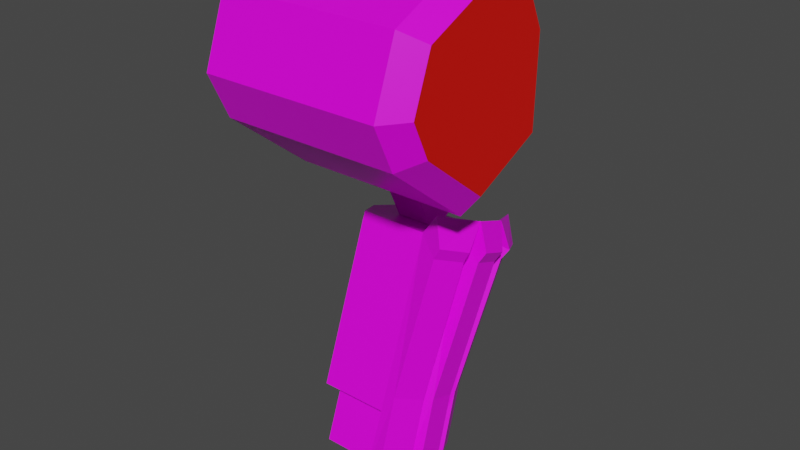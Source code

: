 # Source: mech_arml00.blend  (saved by Blender 3.3.6; exported with 4.5.12 LTS)
import bpy
from mathutils import Matrix  # noqa: F401  (used for matrix-valued properties, if any)

bpy.ops.wm.read_factory_settings(use_empty=True)
scene = bpy.context.scene
scene.name = 'Scene'

# ---- collections
col_arml00 = bpy.data.collections.new('arml00'); scene.collection.children.link(col_arml00)

# ---- images (referenced by path relative to the original .blend; pixels are not part of the script)
import os
ASSET_DIR = os.environ.get("B2B_ASSET_DIR", "")  # directory of the original .blend (textures are referenced by path, not embedded)
HERE = os.path.dirname(os.path.abspath(__file__))  # packed textures are extracted next to this script under _unpacked/

def load_image(name, relpath, width, height, colorspace="sRGB"):
    """Load a texture the original file referenced (path relative to the .blend, or extracted next to this script)."""
    p = next((c for c in (os.path.join(HERE, relpath), os.path.join(ASSET_DIR, relpath)) if relpath and os.path.exists(c)), "")
    if p:
        img = bpy.data.images.load(p, check_existing=True)
        img.name = name
    else:  # same state as the original file: an image datablock whose file is absent (Cycles renders it pink)
        img = bpy.data.images.new(name, width, height)
        img.source = "FILE"
        img.filepath = "//" + (relpath or name)
    img.colorspace_settings.name = colorspace
    return img
img_tex_arml00_png = load_image('tex_arml00.png', 'tex_arml00.png', 1024, 1024, 'sRGB')

# ---- materials (node trees are filled in below, after node groups)
mat_mat_arml = bpy.data.materials.new('mat_arml')
mat_mat_arml.alpha_threshold = 0.0
mat_mat_arml.use_backface_culling = True
mat_mat_arml.use_transparent_shadow = False
mat_mat_arml.line_color = (0.0, 0.0, 0.0, 1.0)
mat_mat_team = bpy.data.materials.new('mat_team')
mat_mat_team.use_backface_culling = True
mat_mat_team.use_transparent_shadow = False

# ---- material node trees
mat_mat_arml.use_nodes = True; mat_mat_arml.node_tree.nodes.clear()
_N = mat_mat_arml.node_tree.nodes; _L = mat_mat_arml.node_tree.links
n0 = _N.new('ShaderNodeOutputMaterial'); n0.name = 'Material Output'; n0.location = (300, 300)
n1 = _N.new('ShaderNodeBsdfPrincipled'); n1.name = 'Principled BSDF'; n1.location = (10, 300)
n1.distribution = 'GGX'
n1.subsurface_method = 'BURLEY'
n1.inputs[2].default_value = 0.4
n1.inputs[3].default_value = 1.45
n1.inputs[27].default_value = (0.0, 0.0, 0.0, 1.0)
n1.inputs[28].default_value = 1.0
n2 = _N.new('ShaderNodeTexImage'); n2.name = 'Image Texture.001'; n2.location = (-254, 300)
n2.image = img_tex_arml00_png
n2.interpolation = 'Closest'
_L.new(n1.outputs[0], n0.inputs[0])
_L.new(n2.outputs[0], n1.inputs[0])
n0.is_active_output = True
mat_mat_team.use_nodes = True; mat_mat_team.node_tree.nodes.clear()
_N = mat_mat_team.node_tree.nodes; _L = mat_mat_team.node_tree.links
n0 = _N.new('ShaderNodeBsdfPrincipled'); n0.name = 'Principled BSDF'; n0.location = (10, 300)
n0.distribution = 'GGX'
n0.subsurface_method = 'BURLEY'
n0.inputs[0].default_value = (0.8, 0.004458, 0.0, 1.0)
n0.inputs[3].default_value = 1.45
n0.inputs[27].default_value = (0.0, 0.0, 0.0, 1.0)
n0.inputs[28].default_value = 1.0
n1 = _N.new('ShaderNodeOutputMaterial'); n1.name = 'Material Output'; n1.location = (300, 300)
_L.new(n0.outputs[0], n1.inputs[0])
n1.is_active_output = True

# ---- world
world_world = bpy.data.worlds.new('World'); scene.world = world_world
world_world.use_nodes = True; world_world.node_tree.nodes.clear()
_N = world_world.node_tree.nodes; _L = world_world.node_tree.links
n0 = _N.new('ShaderNodeOutputWorld'); n0.name = 'World Output'; n0.location = (300, 300)
n1 = _N.new('ShaderNodeBackground'); n1.name = 'Background'; n1.location = (10, 300)
n1.inputs[0].default_value = (0.05088, 0.05088, 0.05088, 1.0)
_L.new(n1.outputs[0], n0.inputs[0])
n0.is_active_output = True
world_world.color = (0.05088, 0.05088, 0.05088)
world_world.use_sun_shadow = False
world_world.sun_shadow_jitter_overblur = 0.0

# ---- meshes
me_arm = bpy.data.meshes.new('arm')
me_arm.from_pydata([(0.1045, -0.0743, -0.6302), (0.1045, 0.04541, -0.3013), (0.1045, 0.123, -0.7021), (0.1045, 0.2427, -0.3732), (0.2795, 0.1112, -0.3253), (0.0695, 0.05726, -0.6781), (0.0695, -0.008521, -0.6542), (0.0695, 0.1112, -0.3253), (0.0695, 0.177, -0.3492), (0.2445, 0.123, -0.7021), (0.2445, 0.04541, -0.3013), (0.2445, 0.2427, -0.3732), (0.2795, -0.008521, -0.6542), (0.2795, 0.05726, -0.6781), (0.2795, 0.177, -0.3492), (0.2445, -0.0743, -0.6302), (0.3182, 0.07262, -0.3491), (0.2902, 0.02, -0.3299), (0.2684, -0.06515, -0.5958), (0.2964, -0.01253, -0.6149), (0.3182, 0.1912, -0.3922), (0.2964, 0.08557, -0.6506), (0.2902, 0.2438, -0.4114), (0.2684, 0.1382, -0.6698), (0.3023, 0.01021, -0.6232), (0.3023, 0.06283, -0.6423), (0.3267, 0.1582, -0.3802), (0.3267, 0.1056, -0.3611), (0.3287, 0.07498, -0.3265), (0.3009, 0.02248, -0.3069), (0.3009, 0.2568, -0.3921), (0.3287, 0.2039, -0.3735), (0.3387, 0.1659, -0.359), (0.3387, 0.1133, -0.3399), (0.3156, 0.1911, -0.3103), (0.3156, 0.1253, -0.2864), (0.2769, 0.04457, -0.257), (0.2769, 0.2719, -0.3397), (0.2418, -0.1141, -0.745), (0.2764, -0.05005, -0.7683), (0.2732, -0.1109, -0.7159), (0.3012, -0.05825, -0.735), (0.3012, 0.04338, -0.772), (0.2732, 0.096, -0.7912), (0.3076, -0.03375, -0.744), (0.3076, 0.01887, -0.7631), (0.2764, 0.01573, -0.7922), (0.2418, 0.07974, -0.8155), (0.1089, 0.03753, -0.8033), (0.1089, -0.07735, -0.7615), (0.2311, 0.03753, -0.8033), (0.2311, -0.07735, -0.7615), (0.1089, 0.07735, -0.6939), (0.1089, -0.03753, -0.6521), (0.2311, 0.07735, -0.6939), (0.2311, -0.03753, -0.6521), (0.09723, 0.001707, -0.1759), (0.09723, 0.1336, -0.1143), (0.2428, 0.001707, -0.1759), (0.2428, 0.1336, -0.1143), (0.1336, 0.08389, -0.266), (0.1336, 0.1498, -0.2352), (0.2064, 0.08389, -0.266), (0.2064, 0.1498, -0.2352), (0.2064, 0.1868, -0.3144), (0.2064, 0.1208, -0.3451), (0.1336, 0.1868, -0.3144), (0.1336, 0.1208, -0.3451), (0.09723, -0.08987, 0.02054), (0.09723, 0.04203, 0.08205), (0.2428, -0.08987, 0.02054), (0.2428, 0.04203, 0.08205), (0.4114, -0.004788, 0.2016), (0.4114, 0.1353, 0.09039), (0.4114, -0.01456, -0.156), (0.4114, -0.1885, 0.02766), (0.4114, 0.1015, 0.1629), (0.4114, -0.1498, 0.134), (0.4114, 0.1304, -0.08843), (0.4114, -0.1547, -0.04484), (0.01138, -0.1888, -0.06628), (0.01138, 0.1676, -0.1208), (0.01138, -0.1827, 0.1572), (0.01138, 0.1314, 0.1934), (0.01138, -0.2311, 0.02435), (0.01138, -0.01367, -0.2053), (0.01138, 0.1737, 0.1028), (0.01138, -0.001454, 0.2418), (0.3714, -0.1888, -0.06628), (0.3714, 0.1676, -0.1208), (0.3714, -0.1827, 0.1572), (0.3714, 0.1314, 0.1934), (0.3714, -0.2311, 0.02435), (0.3714, -0.01367, -0.2053), (0.3714, 0.1737, 0.1028), (0.3714, -0.001454, 0.2418)], [], [(5, 8, 3, 2), (2, 3, 11, 9), (15, 10, 1, 0), (2, 9, 13, 12, 15, 0, 6, 5), (11, 3, 8, 7, 1, 10, 4, 14), (0, 1, 7, 6), (6, 7, 8, 5), (13, 14, 26, 25), (4, 12, 24, 27), (9, 11, 22, 23), (19, 16, 17, 18), (23, 22, 20, 21), (25, 26, 27, 24), (24, 12, 39, 44), (27, 26, 32, 33), (14, 13, 21, 20), (13, 25, 45, 46), (14, 4, 35, 34), (12, 4, 16, 19), (20, 22, 30, 31), (18, 15, 38, 40), (10, 15, 18, 17), (37, 34, 31, 30), (35, 36, 29, 28), (34, 35, 33, 32), (16, 4, 35, 28), (17, 16, 28, 29), (4, 10, 36, 35), (14, 20, 31, 34), (4, 27, 33, 35), (22, 11, 37, 30), (11, 14, 34, 37), (26, 14, 34, 32), (10, 17, 29, 36), (38, 39, 41, 40), (46, 47, 43, 42), (39, 46, 45, 44), (23, 21, 42, 43), (12, 13, 46, 39), (25, 24, 44, 45), (21, 13, 46, 42), (12, 19, 41, 39), (19, 18, 40, 41), (9, 23, 43, 47), (15, 12, 39, 38), (13, 9, 47, 46), (49, 48, 50, 51), (55, 53, 49, 51), (54, 55, 51, 50), (52, 54, 50, 48), (53, 52, 48, 49), (58, 70, 68, 56), (59, 58, 62, 63), (58, 59, 71, 70), (57, 69, 71, 59), (56, 57, 61, 60), (58, 56, 60, 62), (57, 59, 63, 61), (61, 63, 64, 66), (62, 60, 67, 65), (63, 62, 65, 64), (60, 61, 66, 67), (89, 94, 73, 78), (88, 93, 74, 79), (74, 78, 73, 76, 72, 77, 75, 79), (94, 91, 76, 73), (90, 92, 75, 77), (92, 88, 79, 75), (86, 83, 91, 94), (81, 86, 94, 89), (85, 80, 84, 82, 87, 83, 86, 81), (82, 84, 92, 90), (91, 95, 72, 76), (84, 80, 88, 92), (83, 87, 95, 91), (80, 85, 93, 88), (87, 82, 90, 95), (85, 81, 89, 93), (93, 89, 78, 74), (95, 90, 77, 72), (56, 68, 69, 57)])
me_arm.polygons.foreach_set('material_index', [0, 0, 0, 0, 0, 0, 0, 0, 0, 0, 0, 0, 0, 0, 0, 0, 0, 0, 0, 0, 0, 0, 0, 0, 0, 0, 0, 0, 0, 0, 0, 0, 0, 0, 0, 0, 0, 0, 0, 0, 0, 0, 0, 0, 0, 0, 0, 0, 0, 0, 0, 0, 0, 0, 0, 0, 0, 0, 0, 0, 0, 0, 0, 0, 1, 0, 0, 0, 0, 0, 0, 0, 0, 0, 0, 0, 0, 0, 0, 0, 0])
_uv = me_arm.uv_layers.new(name='UVMap')
_uv.uv.foreach_set('vector', [0.4978, 0.5157, 0.2913, 0.5157, 0.2913, 0.4695, 0.4978, 0.4695, 0.4978, 0.4695, 0.2913, 0.4695, 0.2913, 0.3869, 0.4978, 0.3869, 0.4978, 0.6857, 0.2913, 0.6857, 0.2913, 0.6031, 0.4978, 0.6031, 0.01448, 0.9313, 0.01448, 0.8487, 0.05578, 0.8281, 0.09707, 0.8281, 0.1384, 0.8487, 0.1384, 0.9313, 0.09707, 0.952, 0.05578, 0.952, 0.312, 0.7147, 0.3946, 0.7147, 0.4152, 0.756, 0.4152, 0.7973, 0.3946, 0.8386, 0.312, 0.8386, 0.2913, 0.7973, 0.2913, 0.756, 0.4978, 0.6031, 0.2913, 0.6031, 0.2913, 0.557, 0.4978, 0.557, 0.4978, 0.557, 0.2913, 0.557, 0.2913, 0.5157, 0.4978, 0.5157, 0.8668, 0.3869, 0.8845, 0.5926, 0.8546, 0.5742, 0.8546, 0.409, 0.7917, 0.5926, 0.8094, 0.3869, 0.8216, 0.409, 0.8216, 0.5742, 0.8238, 0.6518, 0.8413, 0.8576, 0.8114, 0.8391, 0.8114, 0.6739, 0.8083, 0.03658, 0.8083, 0.2018, 0.7713, 0.2018, 0.7713, 0.03658, 0.8114, 0.6739, 0.8114, 0.8391, 0.7745, 0.8391, 0.7745, 0.6739, 0.8546, 0.409, 0.8546, 0.5742, 0.8216, 0.5742, 0.8216, 0.409, 0.966, 0.3869, 0.9809, 0.4073, 0.9855, 0.4788, 0.966, 0.4628, 0.8527, 0.3169, 0.8527, 0.2839, 0.8677, 0.2839, 0.8677, 0.3169, 0.7445, 0.8576, 0.7621, 0.6518, 0.7745, 0.6739, 0.7745, 0.8391, 0.9181, 0.4073, 0.933, 0.3869, 0.933, 0.4628, 0.9134, 0.4788, 0.935, 0.2797, 0.935, 0.321, 0.9026, 0.321, 0.9026, 0.2797, 0.8207, 0.01448, 0.8382, 0.2202, 0.8083, 0.2018, 0.8083, 0.03658, 0.7418, 0.321, 0.7414, 0.284, 0.7565, 0.2837, 0.7566, 0.3207, 0.9231, 0.01448, 0.9382, 0.03486, 0.9428, 0.1064, 0.9232, 0.09036, 0.7414, 0.2202, 0.7589, 0.01448, 0.7713, 0.03658, 0.7713, 0.2018, 0.7913, 0.279, 0.7928, 0.3346, 0.7566, 0.3207, 0.7565, 0.2837, 0.2187, 0.8491, 0.2172, 0.9047, 0.1824, 0.9, 0.1825, 0.8631, 0.9026, 0.2797, 0.9026, 0.321, 0.8677, 0.3169, 0.8677, 0.2839, 0.1678, 0.8628, 0.1736, 0.8281, 0.2058, 0.8321, 0.1825, 0.8631, 0.1673, 0.8997, 0.1678, 0.8628, 0.1825, 0.8631, 0.1824, 0.9, 0.2496, 0.8587, 0.2496, 0.9048, 0.2172, 0.9047, 0.2187, 0.8491, 0.7477, 0.3556, 0.7418, 0.321, 0.7566, 0.3207, 0.7799, 0.3517, 0.8581, 0.3516, 0.8527, 0.3169, 0.8677, 0.3169, 0.8896, 0.3443, 0.7414, 0.284, 0.7462, 0.2492, 0.7779, 0.2558, 0.7565, 0.2837, 0.8237, 0.2789, 0.8237, 0.325, 0.7928, 0.3346, 0.7913, 0.279, 0.8527, 0.2839, 0.8581, 0.2492, 0.8896, 0.2564, 0.8677, 0.2839, 0.1721, 0.9345, 0.1673, 0.8997, 0.1824, 0.9, 0.2038, 0.9279, 0.9279, 0.1152, 0.8829, 0.1153, 0.8862, 0.09053, 0.9232, 0.09036, 0.9303, 0.7526, 0.8852, 0.7526, 0.8899, 0.7277, 0.9269, 0.7279, 0.9701, 0.4877, 0.9288, 0.4877, 0.933, 0.4628, 0.966, 0.4628, 0.89, 0.6518, 0.9269, 0.652, 0.9269, 0.7279, 0.8899, 0.7277, 0.9701, 0.5593, 0.9288, 0.5593, 0.9288, 0.4877, 0.9701, 0.4877, 0.933, 0.3869, 0.966, 0.3869, 0.966, 0.4628, 0.933, 0.4628, 0.9269, 0.652, 0.9419, 0.6724, 0.9459, 0.744, 0.9269, 0.7279, 0.8712, 0.03508, 0.8862, 0.01465, 0.8862, 0.09053, 0.8672, 0.1066, 0.8862, 0.01465, 0.9231, 0.01448, 0.9232, 0.09036, 0.8862, 0.09053, 0.8749, 0.6722, 0.89, 0.6518, 0.8899, 0.7277, 0.8703, 0.7437, 0.9282, 0.1869, 0.882, 0.1869, 0.8829, 0.1153, 0.9279, 0.1152, 0.9311, 0.8243, 0.8849, 0.8243, 0.8852, 0.7526, 0.9303, 0.7526, 0.6438, 0.2309, 0.6438, 0.303, 0.5716, 0.303, 0.5716, 0.2309, 0.7124, 0.1587, 0.7124, 0.2309, 0.6438, 0.2309, 0.6438, 0.1587, 0.7124, 0.08661, 0.7124, 0.1587, 0.6438, 0.1587, 0.6438, 0.08661, 0.7124, 0.01448, 0.7124, 0.08661, 0.6438, 0.08661, 0.6438, 0.01448, 0.7124, 0.2309, 0.7124, 0.303, 0.6438, 0.303, 0.6438, 0.2309, 0.4192, 0.1862, 0.2913, 0.1862, 0.2913, 0.1003, 0.4192, 0.1003, 0.4192, 0.2721, 0.4192, 0.1862, 0.4911, 0.2077, 0.4911, 0.2506, 0.4192, 0.1862, 0.4192, 0.2721, 0.2913, 0.2721, 0.2913, 0.1862, 0.4192, 0.3579, 0.2913, 0.3579, 0.2913, 0.2721, 0.4192, 0.2721, 0.4192, 0.1003, 0.4192, 0.01448, 0.4911, 0.03595, 0.4911, 0.07888, 0.4192, 0.1862, 0.4192, 0.1003, 0.4911, 0.1218, 0.4911, 0.1647, 0.4192, 0.3579, 0.4192, 0.2721, 0.4911, 0.2935, 0.4911, 0.3365, 0.4911, 0.3365, 0.4911, 0.2935, 0.5427, 0.2935, 0.5427, 0.3365, 0.4911, 0.1647, 0.4911, 0.1218, 0.5427, 0.1218, 0.5427, 0.1647, 0.4911, 0.2506, 0.4911, 0.2077, 0.5427, 0.2077, 0.5427, 0.2506, 0.4911, 0.07888, 0.4911, 0.03595, 0.5427, 0.03595, 0.5427, 0.07888, 0.2269, 0.6811, 0.2269, 0.5492, 0.2594, 0.5571, 0.2594, 0.6627, 0.2269, 0.1464, 0.2269, 0.01448, 0.2594, 0.03295, 0.2594, 0.1385, 0.574, 0.6518, 0.6684, 0.6518, 0.7156, 0.7462, 0.7156, 0.7934, 0.6684, 0.8406, 0.574, 0.8406, 0.5268, 0.7934, 0.5268, 0.7462, 0.2269, 0.5492, 0.2269, 0.4902, 0.2602, 0.4991, 0.2602, 0.5463, 0.2269, 0.2888, 0.2269, 0.2054, 0.2598, 0.2158, 0.2598, 0.2826, 0.2269, 0.2054, 0.2269, 0.1464, 0.2602, 0.1493, 0.2602, 0.1965, 0.01448, 0.5492, 0.01448, 0.4902, 0.2269, 0.4902, 0.2269, 0.5492, 0.01448, 0.6811, 0.01448, 0.5492, 0.2269, 0.5492, 0.2269, 0.6811, 0.7038, 0.3869, 0.7628, 0.5049, 0.7628, 0.5639, 0.7038, 0.6229, 0.5858, 0.6229, 0.5268, 0.5639, 0.5268, 0.5049, 0.5858, 0.3869, 0.01448, 0.2888, 0.01448, 0.2054, 0.2269, 0.2054, 0.2269, 0.2888, 0.2269, 0.4902, 0.2269, 0.4068, 0.2598, 0.4131, 0.2598, 0.4798, 0.01448, 0.2054, 0.01448, 0.1464, 0.2269, 0.1464, 0.2269, 0.2054, 0.01448, 0.4902, 0.01448, 0.4068, 0.2269, 0.4068, 0.2269, 0.4902, 0.01448, 0.1464, 0.01448, 0.01448, 0.2269, 0.01448, 0.2269, 0.1464, 0.01448, 0.4068, 0.01448, 0.2888, 0.2269, 0.2888, 0.2269, 0.4068, 0.01448, 0.7991, 0.01448, 0.6811, 0.2269, 0.6811, 0.2269, 0.7991, 0.2269, 0.7991, 0.2269, 0.6811, 0.2624, 0.6929, 0.2624, 0.7873, 0.2269, 0.4068, 0.2269, 0.2888, 0.2582, 0.3006, 0.2582, 0.395, 0.4192, 0.1003, 0.2913, 0.1003, 0.2913, 0.01448, 0.4192, 0.01448])
me_arm.materials.append(mat_mat_arml)
me_arm.materials.append(mat_mat_team)
me_arm.use_remesh_fix_poles = True
me_arm.use_remesh_preserve_attributes = False
me_arm.use_mirror_vertex_groups = False
me_arm.use_paint_bone_selection = False
me_arm.use_paint_mask = True
me_arm.update()
arm_armature = bpy.data.armatures.new('Armature')  # bones are not reproduced

# ---- objects
ob_armature = bpy.data.objects.new('Armature', arm_armature)
ob_arm = bpy.data.objects.new('arm', me_arm)

# ---- transforms, parenting, visibility, modifiers, constraints
ob_armature.location = (0.0, 0.0, 0.0)
ob_armature.show_in_front = True
ob_armature.lineart.crease_threshold = 0.0
ob_arm.parent = ob_armature
ob_arm.location = (0.0, 0.0, 0.0)
ob_arm.lineart.crease_threshold = 0.0
_vg = ob_arm.vertex_groups.new(name='lower')
_vg.add([0, 1, 2, 3, 4, 5, 6, 7, 8, 9, 10, 11, 12, 13, 14, 15, 16, 17, 18, 19, 20, 21, 22, 23, 24, 25, 26, 27, 28, 29, 30, 31, 32, 33, 34, 35, 36, 37, 38, 39, 40, 41, 42, 43, 44, 45, 46, 47, 48, 49, 50, 51, 52, 53, 54, 55], 1.0, 'REPLACE')
_vg = ob_arm.vertex_groups.new(name='upper')
_vg.add([56, 57, 58, 59, 60, 61, 62, 63, 64, 65, 66, 67, 68, 69, 70, 71], 1.0, 'REPLACE')
_vg = ob_arm.vertex_groups.new(name='arm_ik_pole')
_vg = ob_arm.vertex_groups.new(name='arm_ik_target')
_vg = ob_arm.vertex_groups.new(name='shoulder')
_vg.add([72, 73, 74, 75, 76, 77, 78, 79, 80, 81, 82, 83, 84, 85, 86, 87, 88, 89, 90, 91, 92, 93, 94, 95], 1.0, 'REPLACE')
_m = ob_arm.modifiers.new('Armature', 'ARMATURE')
_m.object = ob_armature

# ---- collection membership
col_arml00.objects.link(ob_armature)
col_arml00.objects.link(ob_arm)

# ---- scene / render settings (as saved in the file)
scene.frame_start = 1; scene.frame_end = 30; scene.frame_set(1)
scene.render.engine = 'BLENDER_EEVEE_NEXT'
scene.cycles.use_denoising = False
scene.cycles.samples = 128
scene.cycles.sampling_pattern = 'TABULATED_SOBOL'
scene.cycles.use_adaptive_sampling = False
scene.cycles.use_light_tree = False
scene.view_settings.view_transform = 'Filmic'
bpy.context.view_layer.update()

# ---- added for rendering (the .blend has no active camera and no usable light): camera, sun
cam_auto = bpy.data.cameras.new('AutoCamera')
cam_auto.lens = 50.0
cam_auto.sensor_width = 36.0
cam_auto.clip_end = 1000.0
ob_auto_camera = bpy.data.objects.new('AutoCamera', cam_auto)
scene.collection.objects.link(ob_auto_camera)
ob_auto_camera.location = (1.35614, -1.35329, 0.62893)
ob_auto_camera.rotation_euler = (1.09748, -7.21219e-08, 0.694738)
scene.camera = ob_auto_camera
light_auto_sun = bpy.data.lights.new('AutoSun', 'SUN')
light_auto_sun.energy = 3.0
light_auto_sun.angle = 0.0523599
ob_auto_sun = bpy.data.objects.new('AutoSun', light_auto_sun)
scene.collection.objects.link(ob_auto_sun)
ob_auto_sun.rotation_euler = (0.872665, 0.174533, 0.523599)
bpy.context.view_layer.update()
